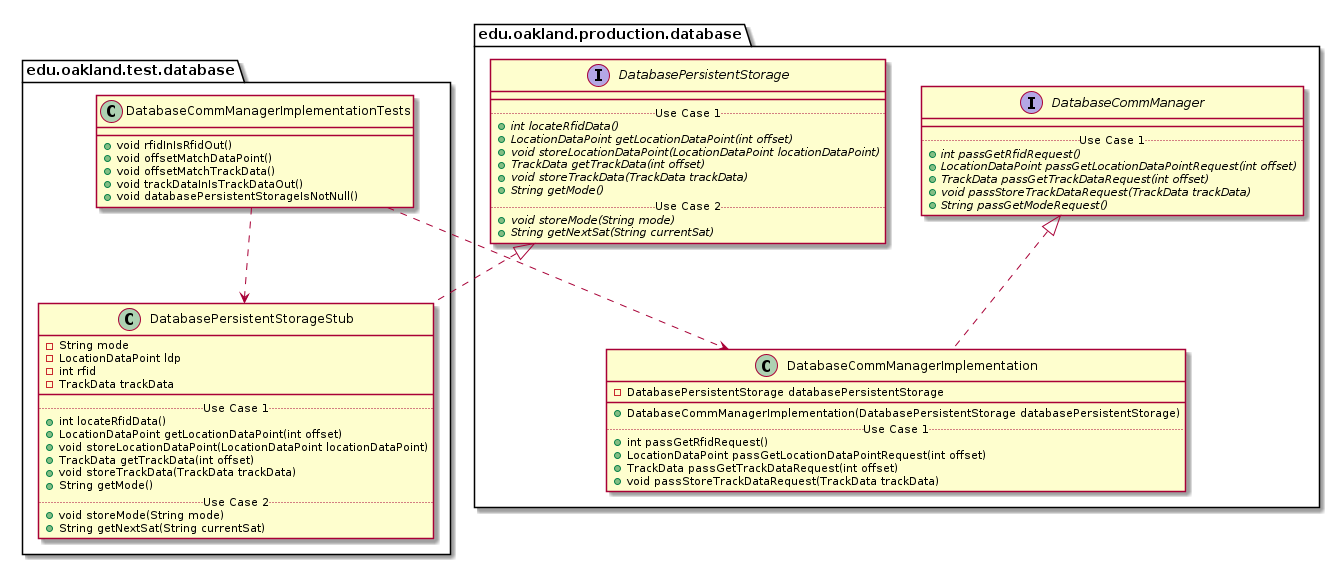

The diagram above was rendered by PlantUML. Its source (embedded in the PNG):
@startuml DatabaseCommManagerImplementationTests_Closure


package edu.oakland.test.database {
    class DatabaseCommManagerImplementationTests {
        + void rfidInIsRfidOut()
        + void offsetMatchDataPoint()
        + void offsetMatchTrackData()
        + void trackDataInIsTrackDataOut()
        + void databasePersistentStorageIsNotNull() 
    }
}




package edu.oakland.test.database {
    class DatabasePersistentStorageStub {
        - String mode
        - LocationDataPoint ldp
        - int rfid
        - TrackData trackData
        __
        .. Use Case 1 ..
        + int locateRfidData()
        + LocationDataPoint getLocationDataPoint(int offset)
        + void storeLocationDataPoint(LocationDataPoint locationDataPoint)
        + TrackData getTrackData(int offset)
        + void storeTrackData(TrackData trackData)
        + String getMode()
        .. Use Case 2 ..
        + void storeMode(String mode)
        + String getNextSat(String currentSat)
    }
}




package edu.oakland.production.database {
    interface DatabasePersistentStorage {
        __
        .. Use Case 1 ..
        {abstract} + int locateRfidData()
        {abstract} + LocationDataPoint getLocationDataPoint(int offset)
        {abstract} + void storeLocationDataPoint(LocationDataPoint locationDataPoint)
        {abstract} + TrackData getTrackData(int offset)
        {abstract} + void storeTrackData(TrackData trackData)
        {abstract} + String getMode()
        .. Use Case 2 ..
        {abstract} + void storeMode(String mode)
        {abstract} + String getNextSat(String currentSat)
    }
}






DatabasePersistentStorageStub .up.|> DatabasePersistentStorage



DatabaseCommManagerImplementationTests ..> DatabasePersistentStorageStub



package edu.oakland.production.database {
    class DatabaseCommManagerImplementation {
        - DatabasePersistentStorage databasePersistentStorage
        __
        + DatabaseCommManagerImplementation(DatabasePersistentStorage databasePersistentStorage)
        .. Use Case 1 ..
        + int passGetRfidRequest()
        + LocationDataPoint passGetLocationDataPointRequest(int offset)
        + TrackData passGetTrackDataRequest(int offset)
        + void passStoreTrackDataRequest(TrackData trackData)
    }
}




package edu.oakland.production.database {
    interface DatabaseCommManager {
        __
        .. Use Case 1 ..
        {abstract} + int passGetRfidRequest()
        {abstract} + LocationDataPoint passGetLocationDataPointRequest(int offset)
        {abstract} + TrackData passGetTrackDataRequest(int offset)
        {abstract} + void passStoreTrackDataRequest(TrackData trackData)
        {abstract} + String passGetModeRequest()
    }
}






DatabaseCommManagerImplementation .up.|> DatabaseCommManager





DatabaseCommManagerImplementationTests ..> DatabaseCommManagerImplementation



@enduml